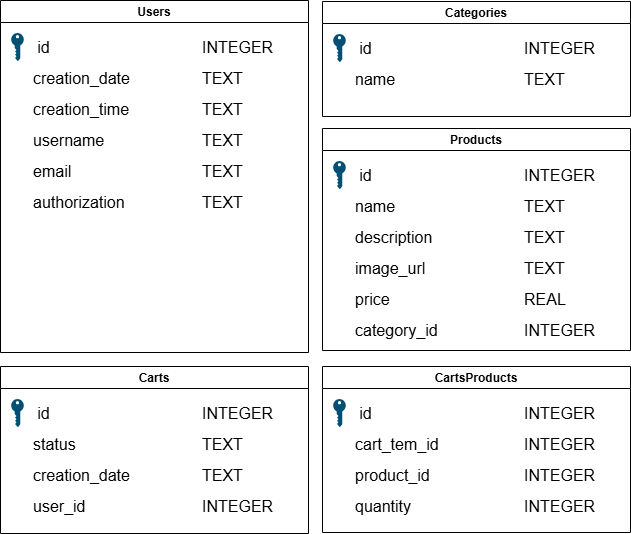

The diagram above was exported from draw.io. Its source (the exported page's mxGraphModel, read from the mxfile embedded in the PNG):
<mxGraphModel dx="1307" dy="1149" grid="0" gridSize="10" guides="1" tooltips="1" connect="1" arrows="1" fold="1" page="0" pageScale="1" pageWidth="850" pageHeight="1100" math="0" shadow="0">
  <root>
    <mxCell id="0" />
    <mxCell id="1" parent="0" />
    <mxCell id="cb4lkXkMkzcjCPaiBm3x-20" value="Categories" style="swimlane;startSize=22;" parent="1" vertex="1">
      <mxGeometry x="471" y="-93" width="308" height="115" as="geometry" />
    </mxCell>
    <mxCell id="cb4lkXkMkzcjCPaiBm3x-21" value="INTEGER&amp;nbsp;" style="text;html=1;align=left;verticalAlign=middle;resizable=0;points=[];autosize=1;strokeColor=none;fillColor=none;fontSize=16;" parent="cb4lkXkMkzcjCPaiBm3x-20" vertex="1">
      <mxGeometry x="200" y="31" width="94" height="31" as="geometry" />
    </mxCell>
    <mxCell id="cb4lkXkMkzcjCPaiBm3x-22" value="id" style="text;html=1;align=center;verticalAlign=middle;resizable=0;points=[];autosize=1;strokeColor=none;fillColor=none;fontSize=16;" parent="cb4lkXkMkzcjCPaiBm3x-20" vertex="1">
      <mxGeometry x="28" y="31" width="30" height="31" as="geometry" />
    </mxCell>
    <mxCell id="cb4lkXkMkzcjCPaiBm3x-23" value="" style="points=[[0,0.5,0],[0.24,0,0],[0.5,0.28,0],[0.995,0.475,0],[0.5,0.72,0],[0.24,1,0]];verticalLabelPosition=bottom;sketch=0;html=1;verticalAlign=top;aspect=fixed;align=center;pointerEvents=1;shape=mxgraph.cisco19.key;fillColor=#005073;strokeColor=none;rotation=90;" parent="cb4lkXkMkzcjCPaiBm3x-20" vertex="1">
      <mxGeometry x="3" y="40.19999999999999" width="28" height="12.6" as="geometry" />
    </mxCell>
    <mxCell id="cb4lkXkMkzcjCPaiBm3x-24" value="name" style="text;html=1;align=left;verticalAlign=middle;resizable=0;points=[];autosize=1;strokeColor=none;fillColor=none;fontSize=16;" parent="cb4lkXkMkzcjCPaiBm3x-20" vertex="1">
      <mxGeometry x="31" y="62" width="58" height="31" as="geometry" />
    </mxCell>
    <mxCell id="cb4lkXkMkzcjCPaiBm3x-25" value="TEXT" style="text;html=1;align=left;verticalAlign=middle;resizable=0;points=[];autosize=1;strokeColor=none;fillColor=none;fontSize=16;" parent="cb4lkXkMkzcjCPaiBm3x-20" vertex="1">
      <mxGeometry x="200" y="62" width="59" height="31" as="geometry" />
    </mxCell>
    <mxCell id="uEe7Lz0_XdheJZdvdNXj-1" value="Users" style="swimlane;startSize=22;" parent="1" vertex="1">
      <mxGeometry x="149" y="-94" width="308" height="352" as="geometry" />
    </mxCell>
    <mxCell id="uEe7Lz0_XdheJZdvdNXj-2" value="INTEGER&amp;nbsp;" style="text;html=1;align=left;verticalAlign=middle;resizable=0;points=[];autosize=1;strokeColor=none;fillColor=none;fontSize=16;" parent="uEe7Lz0_XdheJZdvdNXj-1" vertex="1">
      <mxGeometry x="200" y="31" width="94" height="31" as="geometry" />
    </mxCell>
    <mxCell id="uEe7Lz0_XdheJZdvdNXj-3" value="id" style="text;html=1;align=center;verticalAlign=middle;resizable=0;points=[];autosize=1;strokeColor=none;fillColor=none;fontSize=16;" parent="uEe7Lz0_XdheJZdvdNXj-1" vertex="1">
      <mxGeometry x="28" y="31" width="30" height="31" as="geometry" />
    </mxCell>
    <mxCell id="uEe7Lz0_XdheJZdvdNXj-4" value="" style="points=[[0,0.5,0],[0.24,0,0],[0.5,0.28,0],[0.995,0.475,0],[0.5,0.72,0],[0.24,1,0]];verticalLabelPosition=bottom;sketch=0;html=1;verticalAlign=top;aspect=fixed;align=center;pointerEvents=1;shape=mxgraph.cisco19.key;fillColor=#005073;strokeColor=none;rotation=90;" parent="uEe7Lz0_XdheJZdvdNXj-1" vertex="1">
      <mxGeometry x="3" y="40.19999999999999" width="28" height="12.6" as="geometry" />
    </mxCell>
    <mxCell id="uEe7Lz0_XdheJZdvdNXj-5" value="creation_date" style="text;html=1;align=left;verticalAlign=middle;resizable=0;points=[];autosize=1;strokeColor=none;fillColor=none;fontSize=16;" parent="uEe7Lz0_XdheJZdvdNXj-1" vertex="1">
      <mxGeometry x="31" y="62" width="115" height="31" as="geometry" />
    </mxCell>
    <mxCell id="uEe7Lz0_XdheJZdvdNXj-6" value="TEXT" style="text;html=1;align=left;verticalAlign=middle;resizable=0;points=[];autosize=1;strokeColor=none;fillColor=none;fontSize=16;" parent="uEe7Lz0_XdheJZdvdNXj-1" vertex="1">
      <mxGeometry x="200" y="62" width="59" height="31" as="geometry" />
    </mxCell>
    <mxCell id="uEe7Lz0_XdheJZdvdNXj-7" value="creation_time" style="text;html=1;align=left;verticalAlign=middle;resizable=0;points=[];autosize=1;strokeColor=none;fillColor=none;fontSize=16;" parent="uEe7Lz0_XdheJZdvdNXj-1" vertex="1">
      <mxGeometry x="31" y="93" width="114" height="31" as="geometry" />
    </mxCell>
    <mxCell id="uEe7Lz0_XdheJZdvdNXj-8" value="TEXT" style="text;html=1;align=left;verticalAlign=middle;resizable=0;points=[];autosize=1;strokeColor=none;fillColor=none;fontSize=16;" parent="uEe7Lz0_XdheJZdvdNXj-1" vertex="1">
      <mxGeometry x="200" y="93" width="59" height="31" as="geometry" />
    </mxCell>
    <mxCell id="uEe7Lz0_XdheJZdvdNXj-9" value="username" style="text;html=1;align=left;verticalAlign=middle;resizable=0;points=[];autosize=1;strokeColor=none;fillColor=none;fontSize=16;" parent="uEe7Lz0_XdheJZdvdNXj-1" vertex="1">
      <mxGeometry x="31" y="124" width="89" height="31" as="geometry" />
    </mxCell>
    <mxCell id="uEe7Lz0_XdheJZdvdNXj-10" value="TEXT" style="text;html=1;align=left;verticalAlign=middle;resizable=0;points=[];autosize=1;strokeColor=none;fillColor=none;fontSize=16;" parent="uEe7Lz0_XdheJZdvdNXj-1" vertex="1">
      <mxGeometry x="200" y="124" width="59" height="31" as="geometry" />
    </mxCell>
    <mxCell id="uEe7Lz0_XdheJZdvdNXj-11" value="email" style="text;html=1;align=left;verticalAlign=middle;resizable=0;points=[];autosize=1;strokeColor=none;fillColor=none;fontSize=16;" parent="uEe7Lz0_XdheJZdvdNXj-1" vertex="1">
      <mxGeometry x="31" y="155" width="56" height="31" as="geometry" />
    </mxCell>
    <mxCell id="uEe7Lz0_XdheJZdvdNXj-12" value="TEXT" style="text;html=1;align=left;verticalAlign=middle;resizable=0;points=[];autosize=1;strokeColor=none;fillColor=none;fontSize=16;" parent="uEe7Lz0_XdheJZdvdNXj-1" vertex="1">
      <mxGeometry x="200" y="155" width="59" height="31" as="geometry" />
    </mxCell>
    <mxCell id="uEe7Lz0_XdheJZdvdNXj-13" value="authorization" style="text;html=1;align=left;verticalAlign=middle;resizable=0;points=[];autosize=1;strokeColor=none;fillColor=none;fontSize=16;" parent="uEe7Lz0_XdheJZdvdNXj-1" vertex="1">
      <mxGeometry x="31" y="186" width="110" height="31" as="geometry" />
    </mxCell>
    <mxCell id="uEe7Lz0_XdheJZdvdNXj-14" value="TEXT" style="text;html=1;align=left;verticalAlign=middle;resizable=0;points=[];autosize=1;strokeColor=none;fillColor=none;fontSize=16;" parent="uEe7Lz0_XdheJZdvdNXj-1" vertex="1">
      <mxGeometry x="200" y="186" width="59" height="31" as="geometry" />
    </mxCell>
    <mxCell id="uEe7Lz0_XdheJZdvdNXj-16" value="Carts" style="swimlane;startSize=22;" parent="1" vertex="1">
      <mxGeometry x="149" y="272" width="308" height="167" as="geometry" />
    </mxCell>
    <mxCell id="uEe7Lz0_XdheJZdvdNXj-17" value="INTEGER&amp;nbsp;" style="text;html=1;align=left;verticalAlign=middle;resizable=0;points=[];autosize=1;strokeColor=none;fillColor=none;fontSize=16;" parent="uEe7Lz0_XdheJZdvdNXj-16" vertex="1">
      <mxGeometry x="200" y="31" width="94" height="31" as="geometry" />
    </mxCell>
    <mxCell id="uEe7Lz0_XdheJZdvdNXj-18" value="id" style="text;html=1;align=center;verticalAlign=middle;resizable=0;points=[];autosize=1;strokeColor=none;fillColor=none;fontSize=16;" parent="uEe7Lz0_XdheJZdvdNXj-16" vertex="1">
      <mxGeometry x="28" y="31" width="30" height="31" as="geometry" />
    </mxCell>
    <mxCell id="uEe7Lz0_XdheJZdvdNXj-19" value="" style="points=[[0,0.5,0],[0.24,0,0],[0.5,0.28,0],[0.995,0.475,0],[0.5,0.72,0],[0.24,1,0]];verticalLabelPosition=bottom;sketch=0;html=1;verticalAlign=top;aspect=fixed;align=center;pointerEvents=1;shape=mxgraph.cisco19.key;fillColor=#005073;strokeColor=none;rotation=90;" parent="uEe7Lz0_XdheJZdvdNXj-16" vertex="1">
      <mxGeometry x="3" y="40.19999999999999" width="28" height="12.6" as="geometry" />
    </mxCell>
    <mxCell id="uEe7Lz0_XdheJZdvdNXj-20" value="status" style="text;html=1;align=left;verticalAlign=middle;resizable=0;points=[];autosize=1;strokeColor=none;fillColor=none;fontSize=16;" parent="uEe7Lz0_XdheJZdvdNXj-16" vertex="1">
      <mxGeometry x="31" y="62" width="61" height="31" as="geometry" />
    </mxCell>
    <mxCell id="uEe7Lz0_XdheJZdvdNXj-21" value="TEXT" style="text;html=1;align=left;verticalAlign=middle;resizable=0;points=[];autosize=1;strokeColor=none;fillColor=none;fontSize=16;" parent="uEe7Lz0_XdheJZdvdNXj-16" vertex="1">
      <mxGeometry x="200" y="62" width="59" height="31" as="geometry" />
    </mxCell>
    <mxCell id="uEe7Lz0_XdheJZdvdNXj-22" value="creation_date" style="text;html=1;align=left;verticalAlign=middle;resizable=0;points=[];autosize=1;strokeColor=none;fillColor=none;fontSize=16;" parent="uEe7Lz0_XdheJZdvdNXj-16" vertex="1">
      <mxGeometry x="31" y="93" width="115" height="31" as="geometry" />
    </mxCell>
    <mxCell id="uEe7Lz0_XdheJZdvdNXj-23" value="TEXT" style="text;html=1;align=left;verticalAlign=middle;resizable=0;points=[];autosize=1;strokeColor=none;fillColor=none;fontSize=16;" parent="uEe7Lz0_XdheJZdvdNXj-16" vertex="1">
      <mxGeometry x="200" y="93" width="59" height="31" as="geometry" />
    </mxCell>
    <mxCell id="uEe7Lz0_XdheJZdvdNXj-24" value="user_id" style="text;html=1;align=left;verticalAlign=middle;resizable=0;points=[];autosize=1;strokeColor=none;fillColor=none;fontSize=16;" parent="uEe7Lz0_XdheJZdvdNXj-16" vertex="1">
      <mxGeometry x="31" y="124" width="70" height="31" as="geometry" />
    </mxCell>
    <mxCell id="uEe7Lz0_XdheJZdvdNXj-25" value="INTEGER" style="text;html=1;align=left;verticalAlign=middle;resizable=0;points=[];autosize=1;strokeColor=none;fillColor=none;fontSize=16;" parent="uEe7Lz0_XdheJZdvdNXj-16" vertex="1">
      <mxGeometry x="200" y="124" width="89" height="31" as="geometry" />
    </mxCell>
    <mxCell id="uEe7Lz0_XdheJZdvdNXj-31" value="CartsProducts" style="swimlane;startSize=22;" parent="1" vertex="1">
      <mxGeometry x="471" y="272" width="308" height="166" as="geometry" />
    </mxCell>
    <mxCell id="uEe7Lz0_XdheJZdvdNXj-32" value="INTEGER&amp;nbsp;" style="text;html=1;align=left;verticalAlign=middle;resizable=0;points=[];autosize=1;strokeColor=none;fillColor=none;fontSize=16;" parent="uEe7Lz0_XdheJZdvdNXj-31" vertex="1">
      <mxGeometry x="200" y="31" width="94" height="31" as="geometry" />
    </mxCell>
    <mxCell id="uEe7Lz0_XdheJZdvdNXj-33" value="id" style="text;html=1;align=center;verticalAlign=middle;resizable=0;points=[];autosize=1;strokeColor=none;fillColor=none;fontSize=16;" parent="uEe7Lz0_XdheJZdvdNXj-31" vertex="1">
      <mxGeometry x="28" y="31" width="30" height="31" as="geometry" />
    </mxCell>
    <mxCell id="uEe7Lz0_XdheJZdvdNXj-34" value="" style="points=[[0,0.5,0],[0.24,0,0],[0.5,0.28,0],[0.995,0.475,0],[0.5,0.72,0],[0.24,1,0]];verticalLabelPosition=bottom;sketch=0;html=1;verticalAlign=top;aspect=fixed;align=center;pointerEvents=1;shape=mxgraph.cisco19.key;fillColor=#005073;strokeColor=none;rotation=90;" parent="uEe7Lz0_XdheJZdvdNXj-31" vertex="1">
      <mxGeometry x="3" y="40.19999999999999" width="28" height="12.6" as="geometry" />
    </mxCell>
    <mxCell id="uEe7Lz0_XdheJZdvdNXj-35" value="cart_tem_id" style="text;html=1;align=left;verticalAlign=middle;resizable=0;points=[];autosize=1;strokeColor=none;fillColor=none;fontSize=16;" parent="uEe7Lz0_XdheJZdvdNXj-31" vertex="1">
      <mxGeometry x="31" y="62" width="102" height="31" as="geometry" />
    </mxCell>
    <mxCell id="uEe7Lz0_XdheJZdvdNXj-36" value="INTEGER" style="text;html=1;align=left;verticalAlign=middle;resizable=0;points=[];autosize=1;strokeColor=none;fillColor=none;fontSize=16;" parent="uEe7Lz0_XdheJZdvdNXj-31" vertex="1">
      <mxGeometry x="200" y="62" width="89" height="31" as="geometry" />
    </mxCell>
    <mxCell id="uEe7Lz0_XdheJZdvdNXj-37" value="product_id" style="text;html=1;align=left;verticalAlign=middle;resizable=0;points=[];autosize=1;strokeColor=none;fillColor=none;fontSize=16;" parent="uEe7Lz0_XdheJZdvdNXj-31" vertex="1">
      <mxGeometry x="31" y="93" width="93" height="31" as="geometry" />
    </mxCell>
    <mxCell id="uEe7Lz0_XdheJZdvdNXj-38" value="INTEGER" style="text;html=1;align=left;verticalAlign=middle;resizable=0;points=[];autosize=1;strokeColor=none;fillColor=none;fontSize=16;" parent="uEe7Lz0_XdheJZdvdNXj-31" vertex="1">
      <mxGeometry x="200" y="93" width="89" height="31" as="geometry" />
    </mxCell>
    <mxCell id="uEe7Lz0_XdheJZdvdNXj-39" value="quantity" style="text;html=1;align=left;verticalAlign=middle;resizable=0;points=[];autosize=1;strokeColor=none;fillColor=none;fontSize=16;" parent="uEe7Lz0_XdheJZdvdNXj-31" vertex="1">
      <mxGeometry x="31" y="124" width="74" height="31" as="geometry" />
    </mxCell>
    <mxCell id="uEe7Lz0_XdheJZdvdNXj-40" value="INTEGER" style="text;html=1;align=left;verticalAlign=middle;resizable=0;points=[];autosize=1;strokeColor=none;fillColor=none;fontSize=16;" parent="uEe7Lz0_XdheJZdvdNXj-31" vertex="1">
      <mxGeometry x="200" y="124" width="89" height="31" as="geometry" />
    </mxCell>
    <mxCell id="memkrTbsYPGpW2yiRFKR-1" value="Products" style="swimlane;startSize=22;" parent="1" vertex="1">
      <mxGeometry x="471" y="34" width="308" height="222" as="geometry" />
    </mxCell>
    <mxCell id="memkrTbsYPGpW2yiRFKR-2" value="INTEGER&amp;nbsp;" style="text;html=1;align=left;verticalAlign=middle;resizable=0;points=[];autosize=1;strokeColor=none;fillColor=none;fontSize=16;" parent="memkrTbsYPGpW2yiRFKR-1" vertex="1">
      <mxGeometry x="200" y="31" width="94" height="31" as="geometry" />
    </mxCell>
    <mxCell id="memkrTbsYPGpW2yiRFKR-3" value="id" style="text;html=1;align=center;verticalAlign=middle;resizable=0;points=[];autosize=1;strokeColor=none;fillColor=none;fontSize=16;" parent="memkrTbsYPGpW2yiRFKR-1" vertex="1">
      <mxGeometry x="28" y="31" width="30" height="31" as="geometry" />
    </mxCell>
    <mxCell id="memkrTbsYPGpW2yiRFKR-4" value="" style="points=[[0,0.5,0],[0.24,0,0],[0.5,0.28,0],[0.995,0.475,0],[0.5,0.72,0],[0.24,1,0]];verticalLabelPosition=bottom;sketch=0;html=1;verticalAlign=top;aspect=fixed;align=center;pointerEvents=1;shape=mxgraph.cisco19.key;fillColor=#005073;strokeColor=none;rotation=90;" parent="memkrTbsYPGpW2yiRFKR-1" vertex="1">
      <mxGeometry x="3" y="40.19999999999999" width="28" height="12.6" as="geometry" />
    </mxCell>
    <mxCell id="memkrTbsYPGpW2yiRFKR-5" value="name" style="text;html=1;align=left;verticalAlign=middle;resizable=0;points=[];autosize=1;strokeColor=none;fillColor=none;fontSize=16;" parent="memkrTbsYPGpW2yiRFKR-1" vertex="1">
      <mxGeometry x="31" y="62" width="58" height="31" as="geometry" />
    </mxCell>
    <mxCell id="memkrTbsYPGpW2yiRFKR-6" value="TEXT" style="text;html=1;align=left;verticalAlign=middle;resizable=0;points=[];autosize=1;strokeColor=none;fillColor=none;fontSize=16;" parent="memkrTbsYPGpW2yiRFKR-1" vertex="1">
      <mxGeometry x="200" y="62" width="59" height="31" as="geometry" />
    </mxCell>
    <mxCell id="memkrTbsYPGpW2yiRFKR-7" value="description" style="text;html=1;align=left;verticalAlign=middle;resizable=0;points=[];autosize=1;strokeColor=none;fillColor=none;fontSize=16;" parent="memkrTbsYPGpW2yiRFKR-1" vertex="1">
      <mxGeometry x="31" y="93" width="95" height="31" as="geometry" />
    </mxCell>
    <mxCell id="memkrTbsYPGpW2yiRFKR-8" value="TEXT" style="text;html=1;align=left;verticalAlign=middle;resizable=0;points=[];autosize=1;strokeColor=none;fillColor=none;fontSize=16;" parent="memkrTbsYPGpW2yiRFKR-1" vertex="1">
      <mxGeometry x="200" y="93" width="59" height="31" as="geometry" />
    </mxCell>
    <mxCell id="memkrTbsYPGpW2yiRFKR-9" value="image_url" style="text;html=1;align=left;verticalAlign=middle;resizable=0;points=[];autosize=1;strokeColor=none;fillColor=none;fontSize=16;" parent="memkrTbsYPGpW2yiRFKR-1" vertex="1">
      <mxGeometry x="31" y="124" width="88" height="31" as="geometry" />
    </mxCell>
    <mxCell id="memkrTbsYPGpW2yiRFKR-10" value="TEXT" style="text;html=1;align=left;verticalAlign=middle;resizable=0;points=[];autosize=1;strokeColor=none;fillColor=none;fontSize=16;" parent="memkrTbsYPGpW2yiRFKR-1" vertex="1">
      <mxGeometry x="200" y="124" width="59" height="31" as="geometry" />
    </mxCell>
    <mxCell id="memkrTbsYPGpW2yiRFKR-11" value="price" style="text;html=1;align=left;verticalAlign=middle;resizable=0;points=[];autosize=1;strokeColor=none;fillColor=none;fontSize=16;" parent="memkrTbsYPGpW2yiRFKR-1" vertex="1">
      <mxGeometry x="31" y="155" width="53" height="31" as="geometry" />
    </mxCell>
    <mxCell id="memkrTbsYPGpW2yiRFKR-12" value="REAL" style="text;html=1;align=left;verticalAlign=middle;resizable=0;points=[];autosize=1;strokeColor=none;fillColor=none;fontSize=16;" parent="memkrTbsYPGpW2yiRFKR-1" vertex="1">
      <mxGeometry x="200" y="155" width="60" height="31" as="geometry" />
    </mxCell>
    <mxCell id="memkrTbsYPGpW2yiRFKR-13" value="category_id" style="text;html=1;align=left;verticalAlign=middle;resizable=0;points=[];autosize=1;strokeColor=none;fillColor=none;fontSize=16;" parent="memkrTbsYPGpW2yiRFKR-1" vertex="1">
      <mxGeometry x="31" y="186" width="101" height="31" as="geometry" />
    </mxCell>
    <mxCell id="memkrTbsYPGpW2yiRFKR-14" value="INTEGER" style="text;html=1;align=left;verticalAlign=middle;resizable=0;points=[];autosize=1;strokeColor=none;fillColor=none;fontSize=16;" parent="memkrTbsYPGpW2yiRFKR-1" vertex="1">
      <mxGeometry x="200" y="186" width="89" height="31" as="geometry" />
    </mxCell>
  </root>
</mxGraphModel>